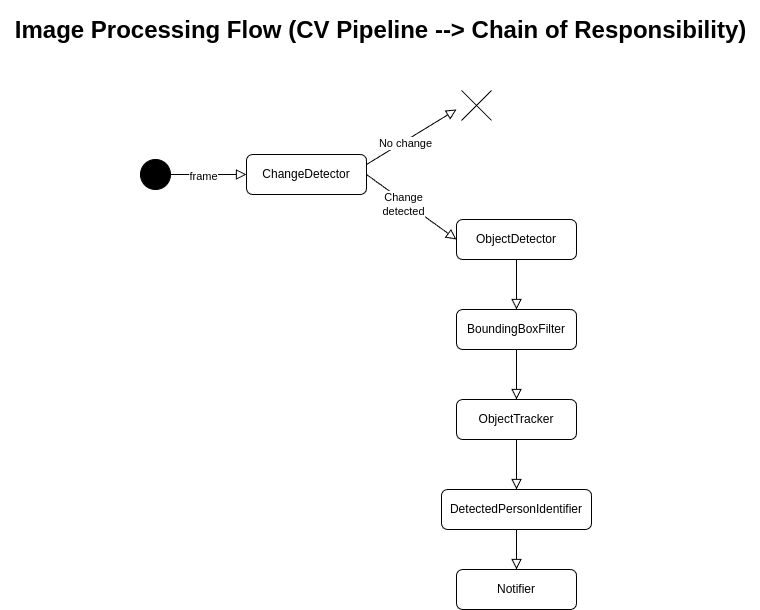

The diagram above was exported from draw.io. Its source (the exported page's mxGraphModel, read from the mxfile embedded in the PNG):
<mxGraphModel dx="1247" dy="794" grid="1" gridSize="10" guides="1" tooltips="1" connect="1" arrows="1" fold="1" page="1" pageScale="1" pageWidth="827" pageHeight="1169" math="0" shadow="0">
  <root>
    <mxCell id="WIyWlLk6GJQsqaUBKTNV-0" />
    <mxCell id="WIyWlLk6GJQsqaUBKTNV-1" parent="WIyWlLk6GJQsqaUBKTNV-0" />
    <mxCell id="4ukqYvrznoQ7l3BOgmLP-0" value="rw" style="ellipse;fillColor=strokeColor;html=1;" vertex="1" parent="WIyWlLk6GJQsqaUBKTNV-1">
      <mxGeometry x="174" y="169" width="30" height="30" as="geometry" />
    </mxCell>
    <mxCell id="4ukqYvrznoQ7l3BOgmLP-2" value="" style="rounded=0;html=1;jettySize=auto;orthogonalLoop=1;fontSize=11;endArrow=block;endFill=0;endSize=8;strokeWidth=1;shadow=0;labelBackgroundColor=none;edgeStyle=orthogonalEdgeStyle;exitX=1;exitY=0.5;exitDx=0;exitDy=0;entryX=0;entryY=0.5;entryDx=0;entryDy=0;" edge="1" parent="WIyWlLk6GJQsqaUBKTNV-1" source="4ukqYvrznoQ7l3BOgmLP-0" target="4ukqYvrznoQ7l3BOgmLP-4">
      <mxGeometry relative="1" as="geometry">
        <mxPoint x="-10" y="209" as="sourcePoint" />
        <mxPoint x="260" y="229" as="targetPoint" />
      </mxGeometry>
    </mxCell>
    <mxCell id="4ukqYvrznoQ7l3BOgmLP-5" value="frame" style="edgeLabel;html=1;align=center;verticalAlign=middle;resizable=0;points=[];" vertex="1" connectable="0" parent="4ukqYvrznoQ7l3BOgmLP-2">
      <mxGeometry x="-0.1617" y="-2" relative="1" as="geometry">
        <mxPoint as="offset" />
      </mxGeometry>
    </mxCell>
    <mxCell id="4ukqYvrznoQ7l3BOgmLP-4" value="ChangeDetector" style="rounded=1;whiteSpace=wrap;html=1;fontSize=12;glass=0;strokeWidth=1;shadow=0;" vertex="1" parent="WIyWlLk6GJQsqaUBKTNV-1">
      <mxGeometry x="280" y="164" width="120" height="40" as="geometry" />
    </mxCell>
    <mxCell id="4ukqYvrznoQ7l3BOgmLP-7" value="ObjectDetector" style="rounded=1;whiteSpace=wrap;html=1;fontSize=12;glass=0;strokeWidth=1;shadow=0;" vertex="1" parent="WIyWlLk6GJQsqaUBKTNV-1">
      <mxGeometry x="490" y="229" width="120" height="40" as="geometry" />
    </mxCell>
    <mxCell id="4ukqYvrznoQ7l3BOgmLP-8" value="" style="rounded=0;html=1;jettySize=auto;orthogonalLoop=1;fontSize=11;endArrow=block;endFill=0;endSize=8;strokeWidth=1;shadow=0;labelBackgroundColor=none;exitX=1;exitY=0.25;exitDx=0;exitDy=0;entryX=0;entryY=0.5;entryDx=0;entryDy=0;" edge="1" parent="WIyWlLk6GJQsqaUBKTNV-1" source="4ukqYvrznoQ7l3BOgmLP-4">
      <mxGeometry relative="1" as="geometry">
        <mxPoint x="430" y="194" as="sourcePoint" />
        <mxPoint x="490" y="119" as="targetPoint" />
      </mxGeometry>
    </mxCell>
    <mxCell id="4ukqYvrznoQ7l3BOgmLP-9" value="No change" style="edgeLabel;html=1;align=center;verticalAlign=middle;resizable=0;points=[];" vertex="1" connectable="0" parent="4ukqYvrznoQ7l3BOgmLP-8">
      <mxGeometry x="-0.1617" y="-2" relative="1" as="geometry">
        <mxPoint as="offset" />
      </mxGeometry>
    </mxCell>
    <mxCell id="4ukqYvrznoQ7l3BOgmLP-10" value="" style="rounded=0;html=1;jettySize=auto;orthogonalLoop=1;fontSize=11;endArrow=block;endFill=0;endSize=8;strokeWidth=1;shadow=0;labelBackgroundColor=none;exitX=1;exitY=0.5;exitDx=0;exitDy=0;entryX=0;entryY=0.5;entryDx=0;entryDy=0;" edge="1" parent="WIyWlLk6GJQsqaUBKTNV-1" source="4ukqYvrznoQ7l3BOgmLP-4" target="4ukqYvrznoQ7l3BOgmLP-7">
      <mxGeometry relative="1" as="geometry">
        <mxPoint x="410" y="184" as="sourcePoint" />
        <mxPoint x="500" y="129" as="targetPoint" />
      </mxGeometry>
    </mxCell>
    <mxCell id="4ukqYvrznoQ7l3BOgmLP-11" value="Change&lt;div&gt;detected&lt;/div&gt;" style="edgeLabel;html=1;align=center;verticalAlign=middle;resizable=0;points=[];" vertex="1" connectable="0" parent="4ukqYvrznoQ7l3BOgmLP-10">
      <mxGeometry x="-0.1617" y="-2" relative="1" as="geometry">
        <mxPoint as="offset" />
      </mxGeometry>
    </mxCell>
    <mxCell id="4ukqYvrznoQ7l3BOgmLP-12" value="BoundingBoxFilter" style="rounded=1;whiteSpace=wrap;html=1;fontSize=12;glass=0;strokeWidth=1;shadow=0;" vertex="1" parent="WIyWlLk6GJQsqaUBKTNV-1">
      <mxGeometry x="490" y="319" width="120" height="40" as="geometry" />
    </mxCell>
    <mxCell id="4ukqYvrznoQ7l3BOgmLP-13" value="" style="rounded=0;html=1;jettySize=auto;orthogonalLoop=1;fontSize=11;endArrow=block;endFill=0;endSize=8;strokeWidth=1;shadow=0;labelBackgroundColor=none;exitX=0.5;exitY=1;exitDx=0;exitDy=0;entryX=0.5;entryY=0;entryDx=0;entryDy=0;" edge="1" parent="WIyWlLk6GJQsqaUBKTNV-1" source="4ukqYvrznoQ7l3BOgmLP-7" target="4ukqYvrznoQ7l3BOgmLP-12">
      <mxGeometry relative="1" as="geometry">
        <mxPoint x="600" y="289" as="sourcePoint" />
        <mxPoint x="690" y="354" as="targetPoint" />
      </mxGeometry>
    </mxCell>
    <mxCell id="4ukqYvrznoQ7l3BOgmLP-15" value="ObjectTracker" style="rounded=1;whiteSpace=wrap;html=1;fontSize=12;glass=0;strokeWidth=1;shadow=0;" vertex="1" parent="WIyWlLk6GJQsqaUBKTNV-1">
      <mxGeometry x="490" y="409" width="120" height="40" as="geometry" />
    </mxCell>
    <mxCell id="4ukqYvrznoQ7l3BOgmLP-16" value="" style="rounded=0;html=1;jettySize=auto;orthogonalLoop=1;fontSize=11;endArrow=block;endFill=0;endSize=8;strokeWidth=1;shadow=0;labelBackgroundColor=none;exitX=0.5;exitY=1;exitDx=0;exitDy=0;entryX=0.5;entryY=0;entryDx=0;entryDy=0;" edge="1" parent="WIyWlLk6GJQsqaUBKTNV-1" source="4ukqYvrznoQ7l3BOgmLP-12" target="4ukqYvrznoQ7l3BOgmLP-15">
      <mxGeometry relative="1" as="geometry">
        <mxPoint x="560" y="279" as="sourcePoint" />
        <mxPoint x="560" y="329" as="targetPoint" />
      </mxGeometry>
    </mxCell>
    <mxCell id="4ukqYvrznoQ7l3BOgmLP-17" value="DetectedPersonIdentifier" style="rounded=1;whiteSpace=wrap;html=1;fontSize=12;glass=0;strokeWidth=1;shadow=0;" vertex="1" parent="WIyWlLk6GJQsqaUBKTNV-1">
      <mxGeometry x="475" y="499" width="150" height="40" as="geometry" />
    </mxCell>
    <mxCell id="4ukqYvrznoQ7l3BOgmLP-18" value="" style="shape=umlDestroy;html=1;" vertex="1" parent="WIyWlLk6GJQsqaUBKTNV-1">
      <mxGeometry x="495" y="100" width="30" height="30" as="geometry" />
    </mxCell>
    <mxCell id="4ukqYvrznoQ7l3BOgmLP-19" value="" style="rounded=0;html=1;jettySize=auto;orthogonalLoop=1;fontSize=11;endArrow=block;endFill=0;endSize=8;strokeWidth=1;shadow=0;labelBackgroundColor=none;exitX=0.5;exitY=1;exitDx=0;exitDy=0;entryX=0.5;entryY=0;entryDx=0;entryDy=0;" edge="1" parent="WIyWlLk6GJQsqaUBKTNV-1" source="4ukqYvrznoQ7l3BOgmLP-15" target="4ukqYvrznoQ7l3BOgmLP-17">
      <mxGeometry relative="1" as="geometry">
        <mxPoint x="560" y="369" as="sourcePoint" />
        <mxPoint x="560" y="419" as="targetPoint" />
      </mxGeometry>
    </mxCell>
    <mxCell id="4ukqYvrznoQ7l3BOgmLP-20" value="Notifier" style="rounded=1;whiteSpace=wrap;html=1;fontSize=12;glass=0;strokeWidth=1;shadow=0;" vertex="1" parent="WIyWlLk6GJQsqaUBKTNV-1">
      <mxGeometry x="490" y="579" width="120" height="40" as="geometry" />
    </mxCell>
    <mxCell id="4ukqYvrznoQ7l3BOgmLP-21" value="" style="rounded=0;html=1;jettySize=auto;orthogonalLoop=1;fontSize=11;endArrow=block;endFill=0;endSize=8;strokeWidth=1;shadow=0;labelBackgroundColor=none;exitX=0.5;exitY=1;exitDx=0;exitDy=0;entryX=0.5;entryY=0;entryDx=0;entryDy=0;" edge="1" parent="WIyWlLk6GJQsqaUBKTNV-1" source="4ukqYvrznoQ7l3BOgmLP-17" target="4ukqYvrznoQ7l3BOgmLP-20">
      <mxGeometry relative="1" as="geometry">
        <mxPoint x="560" y="459" as="sourcePoint" />
        <mxPoint x="560" y="509" as="targetPoint" />
      </mxGeometry>
    </mxCell>
    <mxCell id="4ukqYvrznoQ7l3BOgmLP-22" value="Image Processing Flow (CV Pipeline --&amp;gt; Chain of Responsibility)" style="text;strokeColor=none;fillColor=none;html=1;fontSize=24;fontStyle=1;verticalAlign=middle;align=center;" vertex="1" parent="WIyWlLk6GJQsqaUBKTNV-1">
      <mxGeometry x="34" y="10" width="760" height="60" as="geometry" />
    </mxCell>
  </root>
</mxGraphModel>